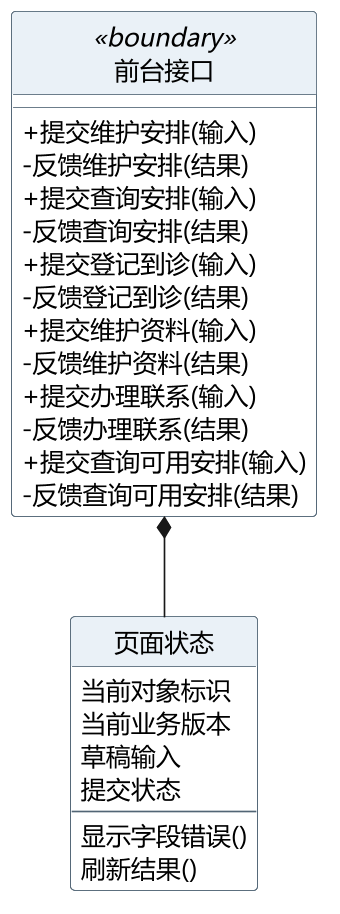

The diagram above was rendered by PlantUML. Its source (embedded in the PNG):
@startuml
skinparam defaultFontName Microsoft YaHei
skinparam defaultFontSize 15
skinparam backgroundColor white
skinparam shadowing false
skinparam dpi 160
skinparam classAttributeIconSize 0
skinparam class {
 BackgroundColor white
 BorderColor #526575
 HeaderBackgroundColor #EAF1F7
}
hide circle
class "前台接口" as UI <<boundary>> {
 + 提交维护安排(输入)
 - 反馈维护安排(结果)
 + 提交查询安排(输入)
 - 反馈查询安排(结果)
 + 提交登记到诊(输入)
 - 反馈登记到诊(结果)
 + 提交维护资料(输入)
 - 反馈维护资料(结果)
 + 提交办理联系(输入)
 - 反馈办理联系(结果)
 + 提交查询可用安排(输入)
 - 反馈查询可用安排(结果)
}
class "页面状态" as S {
 当前对象标识
 当前业务版本
 草稿输入
 提交状态
 --
 显示字段错误()
 刷新结果()
}
UI *-- S

@enduml